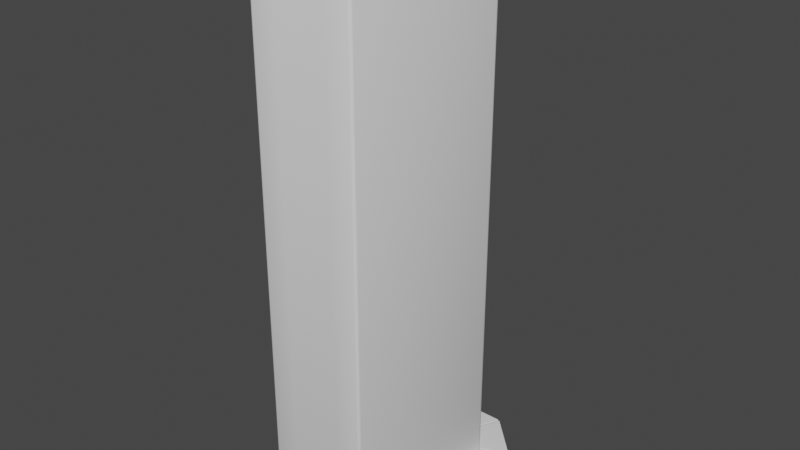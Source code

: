 # Source: Column_4a.blend  (saved by Blender 3.0.42; exported with 4.5.12 LTS)
import bpy
from mathutils import Matrix  # noqa: F401  (used for matrix-valued properties, if any)

bpy.ops.wm.read_factory_settings(use_empty=True)
scene = bpy.context.scene
scene.name = 'Scene'

# ---- node groups
ng_auto_smooth = bpy.data.node_groups.new('Auto Smooth', 'GeometryNodeTree')
_s = ng_auto_smooth.interface.new_socket(name='Geometry', in_out='OUTPUT', socket_type='NodeSocketGeometry')
_s = ng_auto_smooth.interface.new_socket(name='Geometry', in_out='INPUT', socket_type='NodeSocketGeometry')
_s = ng_auto_smooth.interface.new_socket(name='Angle', in_out='INPUT', socket_type='NodeSocketFloat')
_s.subtype = 'ANGLE'
_s.min_value = 0.0
_s.max_value = 3.142
ng_auto_smooth.is_modifier = True
_N = ng_auto_smooth.nodes; _L = ng_auto_smooth.links
n0 = _N.new('NodeGroupOutput'); n0.name = 'Group Output'; n0.location = (480, -100)
n1 = _N.new('NodeGroupInput'); n1.name = 'Group Input'; n1.location = (-420, -300)
n2 = _N.new('NodeGroupInput'); n2.name = 'Group Input.001'; n2.location = (-60, -100)
n3 = _N.new('GeometryNodeSetShadeSmooth'); n3.name = 'Set Shade Smooth'; n3.location = (120, -100)
n3.domain = 'EDGE'
n4 = _N.new('GeometryNodeSetShadeSmooth'); n4.name = 'Set Shade Smooth.001'; n4.location = (300, -100)
n5 = _N.new('GeometryNodeInputMeshEdgeAngle'); n5.name = 'Edge Angle'; n5.location = (-420, -220)
n6 = _N.new('GeometryNodeInputEdgeSmooth'); n6.name = 'Is Edge Smooth'; n6.location = (-60, -160)
n7 = _N.new('GeometryNodeInputShadeSmooth'); n7.name = 'Is Face Smooth'; n7.location = (-240, -340)
n8 = _N.new('FunctionNodeBooleanMath'); n8.name = 'Boolean Math'; n8.location = (-60, -220)
n9 = _N.new('FunctionNodeCompare'); n9.name = 'Compare'; n9.location = (-240, -180)
n9.operation = 'LESS_EQUAL'
_L.new(n5.outputs[0], n9.inputs[0])
_L.new(n4.outputs[0], n0.inputs[0])
_L.new(n1.outputs[1], n9.inputs[1])
_L.new(n9.outputs[0], n8.inputs[0])
_L.new(n7.outputs[0], n8.inputs[1])
_L.new(n2.outputs[0], n3.inputs[0])
_L.new(n6.outputs[0], n3.inputs[1])
_L.new(n3.outputs[0], n4.inputs[0])
_L.new(n8.outputs[0], n3.inputs[2])
n0.is_active_output = True

# ---- world
world_world = bpy.data.worlds.new('World'); scene.world = world_world
world_world.use_nodes = True; world_world.node_tree.nodes.clear()
_N = world_world.node_tree.nodes; _L = world_world.node_tree.links
n0 = _N.new('ShaderNodeOutputWorld'); n0.name = 'World Output'; n0.location = (300, 300)
n1 = _N.new('ShaderNodeBackground'); n1.name = 'Background'; n1.location = (10, 300)
n1.inputs[0].default_value = (0.05088, 0.05088, 0.05088, 1.0)
_L.new(n1.outputs[0], n0.inputs[0])
n0.is_active_output = True
world_world.color = (0.05088, 0.05088, 0.05088)
world_world.use_sun_shadow = False
world_world.sun_shadow_jitter_overblur = 0.0

# ---- meshes
me_cube_004 = bpy.data.meshes.new('Cube.004')
me_cube_004.from_pydata([(-1.0, -7.0, 0.0), (-1.0, -7.0, 21.0), (-1.0, 1.0, 0.0), (-1.0, 1.0, 21.0), (1.0, -7.0, 0.0), (1.0, -7.0, 21.0), (1.0, 1.0, 0.0), (1.0, 1.0, 21.0), (-2.0, 0.0, 0.0), (-2.0, -7.0, 0.0), (-2.0, -7.0, 21.0), (-2.0, 0.0, 21.0), (2.0, 0.0, 21.0), (2.0, 0.0, 0.0), (2.0, -7.0, 0.0), (2.0, -7.0, 21.0)], [], [(1, 3, 11, 10), (2, 3, 7, 6), (6, 7, 12, 13), (4, 5, 1, 0), (2, 6, 4, 0), (7, 3, 1, 5), (9, 10, 11, 8), (13, 12, 15, 14), (2, 0, 9, 8), (5, 4, 14, 15), (4, 6, 13, 14), (3, 2, 8, 11), (0, 1, 10, 9), (7, 5, 15, 12)])
me_cube_004.polygons.foreach_set('use_smooth', [True] * 14)
_uv = me_cube_004.uv_layers.new(name='UVMap')
_uv.uv.foreach_set('vector', [1.655, 16.0, 1.655, 11.59, 2.207, 12.14, 2.207, 16.0, 15.45, 9.647e-08, 15.45, 11.59, 14.34, 11.59, 14.34, 0.0, 8.828, 3.859e-07, 8.828, 11.59, 8.276, 11.59, 8.276, 3.376e-07, 10.48, 1.447e-07, 10.48, 11.59, 9.379, 11.59, 9.379, 4.823e-08, 11.59, 9.931, 12.69, 9.931, 12.69, 14.34, 11.59, 14.34, 0.5517, 11.59, 1.655, 11.59, 1.655, 16.0, 0.5517, 16.0, 4.414, 3.859e-07, 4.414, 11.59, 0.5517, 11.59, 0.5517, 4.823e-08, 8.276, 3.376e-07, 8.276, 11.59, 4.414, 11.59, 4.414, 0.0, 11.59, 9.931, 11.59, 14.34, 11.03, 14.34, 11.03, 10.48, 10.48, 11.59, 10.48, 1.447e-07, 11.03, 1.929e-07, 11.03, 11.59, 12.69, 14.34, 12.69, 9.931, 13.24, 10.48, 13.24, 14.34, 0.0, 11.59, 1.907e-06, 0.0, 0.5517, 4.823e-08, 0.5517, 11.59, 9.379, 4.823e-08, 9.379, 11.59, 8.828, 11.59, 8.828, 0.0, 0.5517, 11.59, 0.5517, 16.0, 0.0, 16.0, 0.0, 12.14])
me_cube_004.use_remesh_fix_poles = True
me_cube_004.use_remesh_preserve_attributes = False
me_cube_004.update()
me_cube_006 = bpy.data.meshes.new('Cube.006')
me_cube_006.from_pydata([(-2.0, -7.0, 0.0), (2.0, -7.0, 0.0), (-3.0, -7.0, 0.0), (3.0, -7.0, 0.0), (-2.0, -7.0, 0.3), (2.0, -7.0, 0.3), (-3.0, -7.0, 0.3), (3.0, -7.0, 0.3), (-0.9423, 1.0, 0.0), (-1.04, 0.9602, 0.0), (-0.9934, 0.9803, 0.01295), (1.04, 0.9602, 0.0), (0.9423, 1.0, 0.0), (0.9934, 0.9803, 0.01295), (-1.96, 0.03979, 0.0), (-2.0, -0.05774, 0.0), (-1.978, -0.007448, 0.01295), (2.0, -0.05774, 0.0), (1.96, 0.03979, 0.0), (1.98, -0.006572, 0.01295), (-1.54, 1.96, 0.0), (-1.442, 2.0, 0.0), (-1.479, 1.956, 0.01295), (1.442, 2.0, 0.0), (1.54, 1.96, 0.0), (1.479, 1.956, 0.01295), (-3.0, 0.4423, 0.0), (-2.96, 0.5398, 0.0), (-2.956, 0.4786, 0.01295), (2.96, 0.5398, 0.0), (3.0, 0.4423, 0.0), (2.956, 0.4786, 0.01295), (0.9423, 1.0, 0.3), (1.04, 0.9603, 0.3), (0.9934, 0.9803, 0.2871), (-1.04, 0.9603, 0.3), (-0.9423, 1.0, 0.3), (-0.9934, 0.9803, 0.2871), (-2.0, -0.05769, 0.3), (-1.96, 0.03984, 0.3), (-1.978, -0.007393, 0.2871), (1.96, 0.03984, 0.3), (2.0, -0.05769, 0.3), (1.98, -0.006517, 0.2871), (1.54, 1.96, 0.3), (1.442, 2.0, 0.3), (1.479, 1.956, 0.2871), (-1.442, 2.0, 0.3), (-1.54, 1.96, 0.3), (-1.479, 1.956, 0.2871), (-2.96, 0.5398, 0.3), (-3.0, 0.4423, 0.3), (-2.956, 0.4786, 0.2871), (3.0, 0.4423, 0.3), (2.96, 0.5398, 0.3), (2.956, 0.4786, 0.2871)], [], [(0, 15, 38, 4), (17, 1, 5, 42), (8, 21, 23, 12), (23, 21, 47, 45), (9, 35, 39, 14), (35, 48, 50, 39), (42, 5, 7, 53), (4, 38, 51, 6), (33, 41, 54, 44), (11, 24, 29, 18), (9, 14, 27, 20), (36, 32, 45, 47), (11, 18, 41, 33), (0, 2, 26, 15), (26, 2, 6, 51), (1, 3, 7, 5), (27, 50, 48, 20), (2, 0, 4, 6), (17, 30, 3, 1), (29, 24, 44, 54), (3, 30, 53, 7), (24, 11, 13, 25), (25, 13, 12, 23), (18, 29, 31, 19), (19, 31, 30, 17), (15, 26, 28, 16), (16, 28, 27, 14), (21, 8, 10, 22), (22, 10, 9, 20), (45, 32, 34, 46), (46, 34, 33, 44), (42, 53, 55, 43), (43, 55, 54, 41), (39, 50, 52, 40), (40, 52, 51, 38), (48, 35, 37, 49), (49, 37, 36, 47), (17, 42, 43, 19), (19, 43, 41, 18), (32, 12, 13, 34), (34, 13, 11, 33), (35, 9, 10, 37), (37, 10, 8, 36), (29, 54, 55, 31), (31, 55, 53, 30), (14, 39, 40, 16), (16, 40, 38, 15), (23, 45, 46, 25), (25, 46, 44, 24), (20, 48, 49, 22), (22, 49, 47, 21), (50, 27, 28, 52), (52, 28, 26, 51), (8, 12, 32, 36)])
_uv = me_cube_006.uv_layers.new(name='UVMap')
_uv.uv.foreach_set('vector', [13.41, 9.931, 13.41, 13.71, 13.24, 13.71, 13.24, 9.931, 13.57, 10.57, 13.57, 14.35, 13.41, 14.35, 13.41, 10.57, 13.21, 4.414, 13.49, 4.966, 11.89, 4.966, 12.17, 4.414, 2.207, 13.18, 2.207, 11.59, 2.372, 11.59, 2.372, 13.18, 13.41, 14.35, 13.24, 14.35, 13.24, 13.76, 13.41, 13.76, 12.12, 9.357, 11.84, 9.909, 11.06, 9.125, 11.61, 8.85, 13.79, 8.796, 13.79, 4.966, 14.34, 4.966, 14.34, 9.072, 11.59, 4.966, 11.59, 8.796, 11.03, 9.072, 11.03, 4.966, 13.26, 9.357, 13.77, 8.85, 14.32, 9.125, 13.54, 9.909, 12.12, 4.392, 11.84, 4.944, 11.06, 4.16, 11.61, 3.884, 13.26, 4.392, 13.77, 3.884, 14.32, 4.16, 13.54, 4.944, 12.17, 9.379, 13.21, 9.379, 13.49, 9.931, 11.89, 9.931, 13.57, 9.931, 13.57, 10.52, 13.41, 10.52, 13.41, 9.931, 13.79, 0.0, 14.34, 1.526e-05, 14.34, 4.106, 13.79, 3.83, 13.74, 13.98, 13.74, 9.931, 13.9, 9.931, 13.9, 13.98, 3.034, 12.14, 3.034, 11.59, 3.2, 11.59, 3.2, 12.14, 2.703, 12.4, 2.538, 12.4, 2.538, 11.62, 2.703, 11.62, 2.869, 12.14, 2.869, 11.59, 3.034, 11.59, 3.034, 12.14, 11.59, 3.83, 11.03, 4.106, 11.03, 1.526e-05, 11.59, 0.0, 2.869, 11.59, 2.869, 12.37, 2.703, 12.37, 2.703, 11.59, 13.57, 13.98, 13.57, 9.931, 13.74, 9.931, 13.74, 13.98, 11.84, 4.944, 12.12, 4.392, 12.14, 4.403, 11.87, 4.941, 11.87, 4.941, 12.14, 4.403, 12.17, 4.414, 11.89, 4.966, 11.61, 3.884, 11.06, 4.16, 11.06, 4.126, 11.6, 3.858, 11.6, 3.858, 11.06, 4.126, 11.03, 4.106, 11.59, 3.83, 13.79, 3.83, 14.34, 4.106, 14.32, 4.126, 13.78, 3.858, 13.78, 3.858, 14.32, 4.126, 14.32, 4.16, 13.77, 3.884, 13.49, 4.966, 13.21, 4.414, 13.24, 4.403, 13.51, 4.941, 13.51, 4.941, 13.24, 4.403, 13.26, 4.392, 13.54, 4.944, 13.49, 9.931, 13.21, 9.379, 13.24, 9.368, 13.51, 9.907, 13.51, 9.907, 13.24, 9.368, 13.26, 9.357, 13.54, 9.909, 13.79, 8.796, 14.34, 9.072, 14.32, 9.092, 13.78, 8.824, 13.78, 8.824, 14.32, 9.092, 14.32, 9.125, 13.77, 8.85, 11.61, 8.85, 11.06, 9.125, 11.06, 9.092, 11.6, 8.823, 11.6, 8.823, 11.06, 9.092, 11.03, 9.072, 11.59, 8.796, 11.84, 9.909, 12.12, 9.357, 12.14, 9.368, 11.87, 9.907, 11.87, 9.907, 12.14, 9.368, 12.17, 9.379, 11.89, 9.931, 13.57, 10.57, 13.41, 10.57, 13.41, 10.54, 13.57, 10.54, 13.57, 10.54, 13.41, 10.54, 13.41, 10.52, 13.57, 10.52, 2.538, 11.64, 2.372, 11.64, 2.38, 11.61, 2.531, 11.61, 2.531, 11.61, 2.38, 11.61, 2.372, 11.59, 2.538, 11.59, 2.538, 12.73, 2.372, 12.73, 2.38, 12.71, 2.531, 12.71, 2.531, 12.71, 2.38, 12.71, 2.372, 12.68, 2.538, 12.68, 3.234, 11.59, 3.234, 11.75, 3.2, 11.74, 3.2, 11.59, 3.292, 11.74, 3.292, 11.59, 3.316, 11.59, 3.316, 11.75, 13.41, 13.76, 13.24, 13.76, 13.25, 13.74, 13.4, 13.74, 13.4, 13.74, 13.25, 13.74, 13.24, 13.71, 13.41, 13.71, 3.337, 11.59, 3.337, 11.75, 3.316, 11.74, 3.316, 11.59, 2.862, 12.4, 2.711, 12.4, 2.703, 12.37, 2.869, 12.37, 2.703, 11.62, 2.538, 11.62, 2.545, 11.59, 2.696, 11.59, 3.337, 11.74, 3.337, 11.59, 3.357, 11.59, 3.357, 11.75, 3.267, 11.59, 3.267, 11.75, 3.234, 11.74, 3.234, 11.59, 3.267, 11.74, 3.267, 11.59, 3.292, 11.59, 3.292, 11.75, 2.372, 12.68, 2.372, 11.64, 2.538, 11.64, 2.538, 12.68])
me_cube_006.use_remesh_fix_poles = True
me_cube_006.use_remesh_preserve_attributes = False
me_cube_006.update()

# ---- objects
ob_cube_001 = bpy.data.objects.new('Cube.001', me_cube_004)
ob_cube_003 = bpy.data.objects.new('Cube.003', me_cube_006)

# ---- transforms, parenting, visibility, modifiers, constraints
ob_cube_001.location = (0.0, 0.0, 0.0)
_m = ob_cube_001.modifiers.new('Bevel', 'BEVEL')
_m.segments = 2
_m = ob_cube_001.modifiers.new('Auto Smooth', 'NODES')
_m.node_group = ng_auto_smooth
_gi = [s.identifier for s in ng_auto_smooth.interface.items_tree if s.item_type == 'SOCKET' and s.in_out == 'INPUT']
_m[_gi[1]] = 0.9093  # Angle
ob_cube_003.location = (0.0, 0.0, 0.0)

# ---- collection membership
scene.collection.objects.link(ob_cube_001)
scene.collection.objects.link(ob_cube_003)

# ---- scene / render settings (as saved in the file)
scene.frame_start = 1; scene.frame_end = 250; scene.frame_set(1)
scene.render.engine = 'BLENDER_EEVEE_NEXT'
scene.cycles.sampling_pattern = 'TABULATED_SOBOL'
scene.cycles.use_light_tree = False
scene.view_settings.view_transform = 'Filmic'
bpy.context.view_layer.update()

# ---- added for rendering (the .blend has no active camera and no usable light): camera, sun
cam_auto = bpy.data.cameras.new('AutoCamera')
cam_auto.lens = 50.0
cam_auto.sensor_width = 36.0
cam_auto.clip_end = 1000.0
ob_auto_camera = bpy.data.objects.new('AutoCamera', cam_auto)
scene.collection.objects.link(ob_auto_camera)
ob_auto_camera.location = (21.8557, -28.7268, 27.9846)
ob_auto_camera.rotation_euler = (1.09748, -7.21219e-08, 0.694738)
scene.camera = ob_auto_camera
light_auto_sun = bpy.data.lights.new('AutoSun', 'SUN')
light_auto_sun.energy = 3.0
light_auto_sun.angle = 0.0523599
ob_auto_sun = bpy.data.objects.new('AutoSun', light_auto_sun)
scene.collection.objects.link(ob_auto_sun)
ob_auto_sun.rotation_euler = (0.872665, 0.174533, 0.523599)
bpy.context.view_layer.update()
